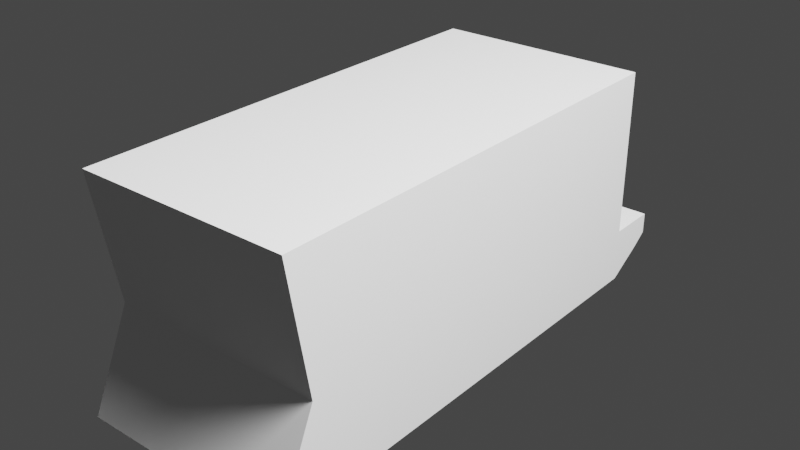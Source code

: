 # Source: deagle.blend  (saved by Blender 2.83.19; exported with 4.5.12 LTS)
import bpy
from mathutils import Matrix  # noqa: F401  (used for matrix-valued properties, if any)

bpy.ops.wm.read_factory_settings(use_empty=True)
scene = bpy.context.scene
scene.name = 'Scene'

# ---- collections
col_collection = bpy.data.collections.new('Collection'); scene.collection.children.link(col_collection)

# ---- world
world_world = bpy.data.worlds.new('World'); scene.world = world_world
world_world.use_nodes = True; world_world.node_tree.nodes.clear()
_N = world_world.node_tree.nodes; _L = world_world.node_tree.links
n0 = _N.new('ShaderNodeOutputWorld'); n0.name = 'World Output'; n0.location = (300, 300)
n1 = _N.new('ShaderNodeBackground'); n1.name = 'Background'; n1.location = (10, 300)
n1.inputs[0].default_value = (0.05088, 0.05088, 0.05088, 1.0)
_L.new(n1.outputs[0], n0.inputs[0])
n0.is_active_output = True
world_world.color = (0.05088, 0.05088, 0.05088)
world_world.use_sun_shadow = False
world_world.sun_shadow_jitter_overblur = 0.0

# ---- lights
light_x = bpy.data.lights.new('Прожектор', 'SPOT')
light_x.transmission_factor = 0.0
light_x.energy = 300.0
light_x.shadow_soft_size = 0.25
light_x.shadow_maximum_resolution = 0.006
light_x.use_absolute_resolution = True

# ---- meshes
me_x = bpy.data.meshes.new('Куб')
me_x.from_pydata([(-0.9636, -15.76, 6.722), (-0.9636, -15.76, 8.721), (-0.9636, -11.58, 6.722), (-0.9636, -11.93, 8.721), (0.9688, -15.76, 6.722), (0.9688, -15.76, 8.721), (0.9688, -11.58, 6.722), (0.9688, -11.93, 8.721), (0.9688, -12.29, 6.722), (-0.9636, -12.29, 6.722), (-0.9636, -11.78, 7.881), (0.9688, -11.78, 7.881), (-0.9636, -11.41, 8.721), (0.9688, -11.41, 8.721), (0.9688, -15.76, 8.233), (-0.9636, -15.76, 8.233), (0.9688, -12.12, 6.722), (-0.9636, -12.17, 7.003), (-0.9636, -12.12, 6.722), (0.9688, -12.17, 7.003), (0.9688, -12.34, 8.032), (0.9688, -12.43, 8.187), (0.9688, -12.62, 8.243), (-0.9636, -12.34, 8.032), (-0.9636, -12.43, 8.187), (-0.9636, -12.62, 8.243), (-0.9636, -16.1, 8.519), (0.9688, -16.1, 8.519), (0.9688, -16.1, 8.233), (-0.9636, -16.1, 8.233), (-0.9636, -16.23, 8.425), (0.9688, -16.23, 8.425), (0.9688, -16.23, 8.236), (-0.9636, -16.23, 8.236)], [(3, 23), (3, 24), (3, 25)], [(0, 15, 25, 24, 23, 17, 9), (2, 10, 11, 6), (6, 11, 19, 16), (2, 6, 16, 18), (7, 3, 1, 5), (11, 10, 12, 13), (8, 19, 20, 21, 22, 14, 4), (9, 17, 18), (9, 8, 4, 0), (7, 11, 13), (7, 3, 12, 13), (10, 3, 12), (7, 20, 19, 11), (18, 16, 8, 9), (17, 23, 24, 25, 15, 1, 3, 10), (18, 17, 10, 2), (16, 19, 8), (7, 21, 20), (22, 21, 7), (14, 22, 7, 5), (28, 27, 31, 32), (14, 5, 27, 28), (5, 1, 26, 27), (1, 15, 29, 26), (33, 32, 31, 30), (29, 28, 32, 33), (27, 26, 30, 31), (26, 29, 33, 30), (15, 14, 28, 29), (4, 14, 15, 0)])
_uv = me_x.uv_layers.new(name='UVКарта')
_uv.uv.foreach_set('vector', [0.375, 0.0, 0.5639, 0.0, 0.5653, 0.1999, 0.5582, 0.2113, 0.5388, 0.2154, 0.4102, 0.2094, 0.375, 0.1964, 0.375, 0.25, 0.5199, 0.25, 0.5199, 0.5, 0.375, 0.5, 0.375, 0.5, 0.5199, 0.5, 0.4102, 0.5406, 0.375, 0.5408, 0.125, 0.5, 0.375, 0.5, 0.375, 0.5408, 0.125, 0.5408, 0.625, 0.5, 0.875, 0.5, 0.875, 0.75, 0.625, 0.75, 0.5199, 0.5, 0.5199, 0.25, 0.5199, 0.25, 0.5199, 0.5, 0.375, 0.5536, 0.4102, 0.5406, 0.5388, 0.5346, 0.5582, 0.5387, 0.5653, 0.5501, 0.5639, 0.75, 0.375, 0.75, 0.375, 0.1964, 0.4102, 0.2094, 0.375, 0.2092, 0.125, 0.5536, 0.375, 0.5536, 0.375, 0.75, 0.125, 0.75, 0.625, 0.5, 0.5199, 0.5, 0.625, 0.5, 0.0, 0.0, 0.0, 0.0, 0.0, 0.0, 0.0, 0.0, 0.5199, 0.25, 0.625, 0.25, 0.5199, 0.25, 0.625, 0.5, 0.5388, 0.5346, 0.4102, 0.5406, 0.5199, 0.5, 0.125, 0.5408, 0.375, 0.5408, 0.375, 0.5536, 0.125, 0.5536, 0.4102, 0.2094, 0.5388, 0.2154, 0.5582, 0.2113, 0.5653, 0.1999, 0.5639, 0.0, 0.625, 0.0, 0.625, 0.25, 0.5199, 0.25, 0.375, 0.2092, 0.4102, 0.2094, 0.5199, 0.25, 0.375, 0.25, 0.375, 0.5408, 0.4102, 0.5406, 0.375, 0.5536, 0.625, 0.5, 0.5582, 0.5387, 0.5388, 0.5346, 0.5653, 0.5501, 0.5582, 0.5387, 0.625, 0.5, 0.5639, 0.75, 0.5653, 0.5501, 0.625, 0.5, 0.625, 0.75, 0.5639, 0.75, 0.625, 0.75, 0.625, 0.75, 0.5639, 0.75, 0.5639, 0.75, 0.625, 0.75, 0.625, 0.75, 0.5639, 0.75, 0.625, 0.75, 0.875, 0.75, 0.875, 0.75, 0.625, 0.75, 0.625, 0.0, 0.5639, 0.0, 0.5639, 0.0, 0.625, 0.0, 0.5639, 1.0, 0.5639, 0.75, 0.625, 0.75, 0.625, 1.0, 0.5639, 1.0, 0.5639, 0.75, 0.5639, 0.75, 0.5639, 1.0, 0.625, 0.75, 0.875, 0.75, 0.875, 0.75, 0.625, 0.75, 0.625, 0.0, 0.5639, 0.0, 0.5639, 0.0, 0.625, 0.0, 0.5639, 1.0, 0.5639, 0.75, 0.5639, 0.75, 0.5639, 1.0, 0.375, 0.75, 0.5639, 0.75, 0.5639, 1.0, 0.375, 1.0])
me_x.use_remesh_fix_poles = True
me_x.use_remesh_preserve_attributes = False
me_x.use_mirror_vertex_groups = False
me_x.update()

# ---- objects
ob_front = bpy.data.objects.new('Front', None)
ob_up = bpy.data.objects.new('Up', None)
ob_side = bpy.data.objects.new('Side', None)
ob_x = bpy.data.objects.new('Куб', me_x)
ob_x_1 = bpy.data.objects.new('Прожектор', light_x)

# ---- transforms, parenting, visibility, modifiers, constraints
ob_front.location = (1.74, 4.102e-10, -0.5)
ob_front.rotation_euler = (1.571, -0.0, -0.0)
ob_front.empty_display_type = 'IMAGE'
ob_front.empty_display_size = 5.0
ob_front.empty_image_depth = 'FRONT'
ob_front.show_empty_image_perspective = False
ob_front.use_empty_image_alpha = True
ob_front.empty_image_side = 'FRONT'
ob_front.color = (1.0, 1.0, 1.0, 0.5)
ob_front.lineart.crease_threshold = 0.0
ob_up.location = (1.828, -0.1914, 0.0)
ob_up.rotation_euler = (0.0, -0.0, 1.571)
ob_up.empty_display_type = 'IMAGE'
ob_up.empty_display_size = 5.0
ob_up.empty_image_depth = 'FRONT'
ob_up.show_empty_image_perspective = False
ob_up.use_empty_image_alpha = True
ob_up.empty_image_side = 'FRONT'
ob_up.color = (1.0, 1.0, 1.0, 0.5)
ob_up.lineart.crease_threshold = 0.0
ob_side.location = (1.828, -0.1914, -0.5)
ob_side.rotation_euler = (1.571, -0.0, 1.571)
ob_side.empty_display_type = 'IMAGE'
ob_side.empty_display_size = 5.0
ob_side.empty_image_depth = 'FRONT'
ob_side.show_empty_image_perspective = False
ob_side.use_empty_image_alpha = True
ob_side.empty_image_side = 'FRONT'
ob_side.color = (1.0, 1.0, 1.0, 0.5)
ob_side.lineart.crease_threshold = 0.0
ob_x.location = (1.177e-16, -1.274, 0.5301)
ob_x.scale = (-0.1417, -0.1417, -0.1417)
ob_x.lineart.crease_threshold = 0.0
ob_x_1.location = (1.061, 0.6193, 0.9107)
ob_x_1.rotation_euler = (0.0, 0.6087, 0.0)
ob_x_1.lineart.crease_threshold = 0.0

# ---- collection membership
col_collection.objects.link(ob_front)
col_collection.objects.link(ob_up)
col_collection.objects.link(ob_side)
col_collection.objects.link(ob_x)
col_collection.objects.link(ob_x_1)

# ---- scene / render settings (as saved in the file)
scene.frame_start = 1; scene.frame_end = 250; scene.frame_set(43)
scene.render.engine = 'BLENDER_EEVEE_NEXT'
scene.cycles.use_denoising = False
scene.cycles.samples = 512
scene.cycles.sampling_pattern = 'TABULATED_SOBOL'
scene.cycles.use_adaptive_sampling = False
scene.cycles.use_light_tree = False
scene.eevee.taa_samples = 256
scene.eevee.taa_render_samples = 512
scene.eevee.use_gtao = True
scene.eevee.gtao_distance = 0.0
scene.eevee.use_raytracing = True
scene.view_settings.view_transform = 'Filmic'
bpy.context.view_layer.update()

# ---- added for rendering (the .blend has no active camera): camera
cam_auto = bpy.data.cameras.new('AutoCamera')
cam_auto.lens = 50.0
cam_auto.sensor_width = 36.0
cam_auto.clip_end = 1000.0
ob_auto_camera = bpy.data.objects.new('AutoCamera', cam_auto)
scene.collection.objects.link(ob_auto_camera)
ob_auto_camera.location = (0.729839, -0.191982, 0.020181)
ob_auto_camera.rotation_euler = (1.09748, -7.21219e-08, 0.694738)
scene.camera = ob_auto_camera
bpy.context.view_layer.update()
